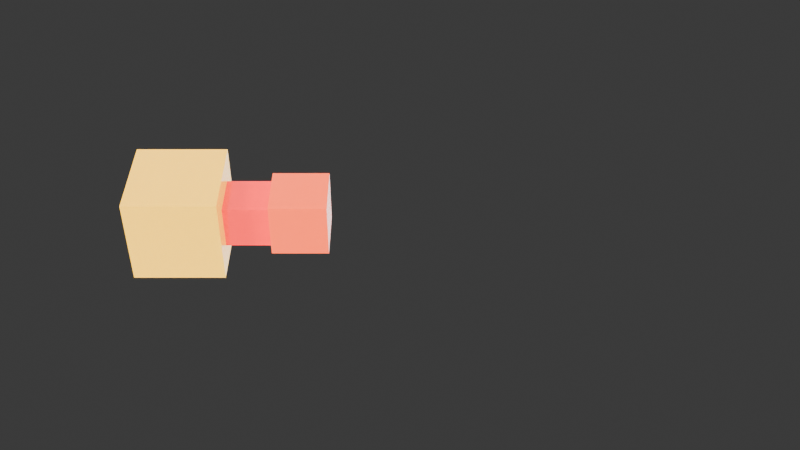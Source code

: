 # Source: multi.blend  (saved by Blender 5.0.119; exported with 4.5.12 LTS)
import bpy
from mathutils import Matrix  # noqa: F401  (used for matrix-valued properties, if any)

bpy.ops.wm.read_factory_settings(use_empty=True)
scene = bpy.context.scene
scene.name = 'Scene'

# ---- collections
col_collection = bpy.data.collections.new('Collection'); scene.collection.children.link(col_collection)

# ---- images (referenced by path relative to the original .blend; pixels are not part of the script)
import os
ASSET_DIR = os.environ.get("B2B_ASSET_DIR", "")  # directory of the original .blend (textures are referenced by path, not embedded)
HERE = os.path.dirname(os.path.abspath(__file__))  # packed textures are extracted next to this script under _unpacked/

def load_image(name, relpath, width, height, colorspace="sRGB"):
    """Load a texture the original file referenced (path relative to the .blend, or extracted next to this script)."""
    p = next((c for c in (os.path.join(HERE, relpath), os.path.join(ASSET_DIR, relpath)) if relpath and os.path.exists(c)), "")
    if p:
        img = bpy.data.images.load(p, check_existing=True)
        img.name = name
    else:  # same state as the original file: an image datablock whose file is absent (Cycles renders it pink)
        img = bpy.data.images.new(name, width, height)
        img.source = "FILE"
        img.filepath = "//" + (relpath or name)
    img.colorspace_settings.name = colorspace
    return img
img_rogland_clear_night_4k_exr = load_image('rogland_clear_night_4k.exr', 'rogland_clear_night_4k.exr', 1024, 1024, 'Linear Rec.709')

# ---- materials (node trees are filled in below, after node groups)
mat_yellow = bpy.data.materials.new('Yellow')
mat_red = bpy.data.materials.new('Red')
mat_orange = bpy.data.materials.new('Orange')

# ---- material node trees
mat_yellow.use_nodes = True; mat_yellow.node_tree.nodes.clear()
_N = mat_yellow.node_tree.nodes; _L = mat_yellow.node_tree.links
n0 = _N.new('ShaderNodeBsdfPrincipled'); n0.name = 'Principled BSDF'; n0.location = (130, 100)
n0.inputs[0].default_value = (1.0, 0.448, 0.0, 1.0)
n0.inputs[27].default_value = (1.0, 1.0, 0.0, 1.0)
n0.inputs[28].default_value = 0.4
n1 = _N.new('ShaderNodeOutputMaterial'); n1.name = 'Material Output'; n1.location = (435, 81)
n2 = _N.new('ShaderNodeTexNoise'); n2.name = 'Noise Texture'; n2.location = (-543, 100)
n2.width = 145
n2.inputs[2].default_value = 36.3
n2.inputs[3].default_value = 15.0
n2.inputs[4].default_value = 0.852
n3 = _N.new('ShaderNodeValToRGB'); n3.name = 'Color Ramp'; n3.location = (-332, 75)
while len(n3.color_ramp.elements) > 1: n3.color_ramp.elements.remove(n3.color_ramp.elements[-1])
n3.color_ramp.elements[0].position = 0.4136; n3.color_ramp.elements[0].color = (0.0, 0.0, 0.0, 1.0)
_e = n3.color_ramp.elements.new(0.8773); _e.color = (1.0, 1.0, 1.0, 1.0)
n4 = _N.new('ShaderNodeMath'); n4.name = 'Math'; n4.location = (-50, 23)
n4.operation = 'MULTIPLY'
n4.inputs[1].default_value = 0.8
_L.new(n0.outputs[0], n1.inputs[0])
_L.new(n2.outputs[0], n3.inputs[0])
_L.new(n4.outputs[0], n0.inputs[2])
_L.new(n3.outputs[0], n4.inputs[0])
n1.is_active_output = True
mat_red.use_nodes = True; mat_red.node_tree.nodes.clear()
_N = mat_red.node_tree.nodes; _L = mat_red.node_tree.links
n0 = _N.new('ShaderNodeBsdfPrincipled'); n0.name = 'Principled BSDF'; n0.location = (130, 100)
n0.inputs[0].default_value = (1.0, 0.0, 0.0, 1.0)
n0.inputs[27].default_value = (1.0, 0.0, 0.0, 1.0)
n0.inputs[28].default_value = 0.4
n1 = _N.new('ShaderNodeOutputMaterial'); n1.name = 'Material Output'; n1.location = (435, 81)
n2 = _N.new('ShaderNodeTexNoise'); n2.name = 'Noise Texture'; n2.location = (-543, 100)
n2.width = 145
n2.inputs[2].default_value = 36.3
n2.inputs[3].default_value = 15.0
n2.inputs[4].default_value = 0.852
n3 = _N.new('ShaderNodeValToRGB'); n3.name = 'Color Ramp'; n3.location = (-332, 75)
while len(n3.color_ramp.elements) > 1: n3.color_ramp.elements.remove(n3.color_ramp.elements[-1])
n3.color_ramp.elements[0].position = 0.4136; n3.color_ramp.elements[0].color = (0.0, 0.0, 0.0, 1.0)
_e = n3.color_ramp.elements.new(0.8773); _e.color = (1.0, 1.0, 1.0, 1.0)
n4 = _N.new('ShaderNodeMath'); n4.name = 'Math'; n4.location = (-50, 23)
n4.operation = 'MULTIPLY'
n4.inputs[1].default_value = 0.7
_L.new(n0.outputs[0], n1.inputs[0])
_L.new(n2.outputs[0], n3.inputs[0])
_L.new(n3.outputs[0], n4.inputs[0])
_L.new(n4.outputs[0], n0.inputs[2])
n1.is_active_output = True
mat_orange.use_nodes = True; mat_orange.node_tree.nodes.clear()
_N = mat_orange.node_tree.nodes; _L = mat_orange.node_tree.links
n0 = _N.new('ShaderNodeBsdfPrincipled'); n0.name = 'Principled BSDF'; n0.location = (130, 100)
n0.inputs[0].default_value = (1.0, 0.08022, 0.0, 1.0)
n0.inputs[27].default_value = (1.0, 0.09084, 0.0, 1.0)
n0.inputs[28].default_value = 0.3
n1 = _N.new('ShaderNodeOutputMaterial'); n1.name = 'Material Output'; n1.location = (435, 81)
n2 = _N.new('ShaderNodeTexNoise'); n2.name = 'Noise Texture'; n2.location = (-543, 100)
n2.width = 145
n2.inputs[2].default_value = 36.3
n2.inputs[3].default_value = 15.0
n2.inputs[4].default_value = 0.852
n3 = _N.new('ShaderNodeValToRGB'); n3.name = 'Color Ramp'; n3.location = (-332, 75)
while len(n3.color_ramp.elements) > 1: n3.color_ramp.elements.remove(n3.color_ramp.elements[-1])
n3.color_ramp.elements[0].position = 0.4136; n3.color_ramp.elements[0].color = (0.0, 0.0, 0.0, 1.0)
_e = n3.color_ramp.elements.new(0.8773); _e.color = (1.0, 1.0, 1.0, 1.0)
n4 = _N.new('ShaderNodeMath'); n4.name = 'Math'; n4.location = (-50, 23)
n4.operation = 'MULTIPLY'
n4.inputs[1].default_value = 0.7
_L.new(n0.outputs[0], n1.inputs[0])
_L.new(n2.outputs[0], n3.inputs[0])
_L.new(n4.outputs[0], n0.inputs[2])
_L.new(n3.outputs[0], n4.inputs[0])
n1.is_active_output = True

# ---- world
world_world = bpy.data.worlds.new('World'); scene.world = world_world
world_world.use_nodes = True; world_world.node_tree.nodes.clear()
_N = world_world.node_tree.nodes; _L = world_world.node_tree.links
n0 = _N.new('ShaderNodeOutputWorld'); n0.name = 'World Output'; n0.location = (497, 115)
n1 = _N.new('ShaderNodeBackground'); n1.name = 'Background'; n1.location = (153, 97)
n1.inputs[1].default_value = 2.0
n2 = _N.new('ShaderNodeTexCoord'); n2.name = 'Texture Coordinate'; n2.location = (-665, 170)
n3 = _N.new('ShaderNodeMapping'); n3.name = 'Mapping'; n3.location = (-477, 236)
n3.inputs[1].default_value = (0.0, 0.0, 1.0)
n4 = _N.new('ShaderNodeTexImage'); n4.name = 'Image Texture'; n4.location = (-295, 169)
n4.image = img_rogland_clear_night_4k_exr
n4.projection = 'SPHERE'
n5 = _N.new('ShaderNodeLightPath'); n5.name = 'Light Path'; n5.location = (125, 181)
n6 = _N.new('ShaderNodeMixShader'); n6.name = 'Mix Shader'; n6.location = (329, 122)
n7 = _N.new('ShaderNodeBackground'); n7.name = 'Background.001'; n7.location = (161, -22)
n7.inputs[0].default_value = (0.05088, 0.05088, 0.05088, 1.0)
n8 = _N.new('ShaderNodeSeparateColor'); n8.name = 'Separate Color'; n8.location = (-15, 112)
_L.new(n8.outputs[0], n1.inputs[0])
_L.new(n3.outputs[0], n4.inputs[0])
_L.new(n2.outputs[0], n3.inputs[0])
_L.new(n7.outputs[0], n6.inputs[2])
_L.new(n5.outputs[0], n6.inputs[0])
_L.new(n4.outputs[0], n8.inputs[0])
_L.new(n1.outputs[0], n6.inputs[1])
_L.new(n6.outputs[0], n0.inputs[0])
n0.is_active_output = True
world_world.color = (0.05088, 0.05088, 0.05088)
world_world.sun_shadow_jitter_overblur = 0.0

# ---- cameras
cam_camera = bpy.data.cameras.new('Camera')

# ---- meshes
me_cube_001 = bpy.data.meshes.new('Cube.001')
me_cube_001.from_pydata([(-1.0, -1.0, -1.0), (-1.0, -1.0, 1.0), (-1.0, 1.0, -1.0), (-1.0, 1.0, 1.0), (1.0, -1.0, -1.0), (1.0, -1.0, 1.0), (1.0, 1.0, -1.0), (1.0, 1.0, 1.0)], [], [(0, 1, 3, 2), (2, 3, 7, 6), (6, 7, 5, 4), (4, 5, 1, 0), (2, 6, 4, 0), (7, 3, 1, 5)])
_uv = me_cube_001.uv_layers.new(name='UVMap')
_uv.uv.foreach_set('vector', [0.375, 0.0, 0.625, 0.0, 0.625, 0.25, 0.375, 0.25, 0.375, 0.25, 0.625, 0.25, 0.625, 0.5, 0.375, 0.5, 0.375, 0.5, 0.625, 0.5, 0.625, 0.75, 0.375, 0.75, 0.375, 0.75, 0.625, 0.75, 0.625, 1.0, 0.375, 1.0, 0.125, 0.5, 0.375, 0.5, 0.375, 0.75, 0.125, 0.75, 0.625, 0.5, 0.875, 0.5, 0.875, 0.75, 0.625, 0.75])
me_cube_001.materials.append(mat_yellow)
me_cube_001.update()
me_cube_003 = bpy.data.meshes.new('Cube.003')
me_cube_003.from_pydata([(-0.5, -0.5, -0.5), (-0.5, -0.5, 0.5), (-0.5, 0.5, -0.5), (-0.5, 0.5, 0.5), (0.5, -0.5, -0.5), (0.5, -0.5, 0.5), (0.5, 0.5, -0.5), (0.5, 0.5, 0.5)], [], [(0, 1, 3, 2), (2, 3, 7, 6), (6, 7, 5, 4), (4, 5, 1, 0), (2, 6, 4, 0), (7, 3, 1, 5)])
_uv = me_cube_003.uv_layers.new(name='UVMap')
_uv.uv.foreach_set('vector', [0.375, 0.0, 0.625, 0.0, 0.625, 0.25, 0.375, 0.25, 0.375, 0.25, 0.625, 0.25, 0.625, 0.5, 0.375, 0.5, 0.375, 0.5, 0.625, 0.5, 0.625, 0.75, 0.375, 0.75, 0.375, 0.75, 0.625, 0.75, 0.625, 1.0, 0.375, 1.0, 0.125, 0.5, 0.375, 0.5, 0.375, 0.75, 0.125, 0.75, 0.625, 0.5, 0.875, 0.5, 0.875, 0.75, 0.625, 0.75])
me_cube_003.materials.append(mat_red)
me_cube_003.update()
me_cube_002 = bpy.data.meshes.new('Cube.002')
me_cube_002.from_pydata([(-0.5, -0.5, -0.5), (-0.5, -0.5, 0.5), (-0.5, 0.5, -0.5), (-0.5, 0.5, 0.5), (0.5, -0.5, -0.5), (0.5, -0.5, 0.5), (0.5, 0.5, -0.5), (0.5, 0.5, 0.5)], [], [(0, 1, 3, 2), (2, 3, 7, 6), (6, 7, 5, 4), (4, 5, 1, 0), (2, 6, 4, 0), (7, 3, 1, 5)])
_uv = me_cube_002.uv_layers.new(name='UVMap')
_uv.uv.foreach_set('vector', [0.375, 0.0, 0.625, 0.0, 0.625, 0.25, 0.375, 0.25, 0.375, 0.25, 0.625, 0.25, 0.625, 0.5, 0.375, 0.5, 0.375, 0.5, 0.625, 0.5, 0.625, 0.75, 0.375, 0.75, 0.375, 0.75, 0.625, 0.75, 0.625, 1.0, 0.375, 1.0, 0.125, 0.5, 0.375, 0.5, 0.375, 0.75, 0.125, 0.75, 0.625, 0.5, 0.875, 0.5, 0.875, 0.75, 0.625, 0.75])
me_cube_002.materials.append(mat_orange)
me_cube_002.update()

# ---- objects
ob_cube0 = bpy.data.objects.new('Cube0', me_cube_001)
ob_cube1 = bpy.data.objects.new('Cube1', me_cube_003)
ob_cube2 = bpy.data.objects.new('Cube2', me_cube_002)
ob_camera = bpy.data.objects.new('Camera', cam_camera)

# ---- transforms, parenting, visibility, modifiers, constraints
ob_cube0.location = (0.0, 0.0, 0.0)
ob_cube1.location = (0.0, 1.5, 0.0)
ob_cube2.location = (0.0, 2.625, 0.0)
ob_cube2.scale = (1.25, 1.25, 1.25)
ob_camera.location = (18.84, 4.806, 15.47)
ob_camera.rotation_euler = (0.8727, 3.562e-08, 1.571)

# ---- collection membership
col_collection.objects.link(ob_cube0)
col_collection.objects.link(ob_cube1)
col_collection.objects.link(ob_cube2)
col_collection.objects.link(ob_camera)

# ---- scene / render settings (as saved in the file)
scene.camera = ob_camera
scene.frame_start = 1; scene.frame_end = 1000; scene.frame_set(1)
scene.render.engine = 'BLENDER_EEVEE_NEXT'
scene.render.fps = 240
scene.render.film_transparent = True
scene.render.bake_bias = 0.0
scene.render.bake_samples = 0
scene.cycles.sampling_pattern = 'TABULATED_SOBOL'
scene.cycles.use_guiding = True
scene.eevee.taa_render_samples = 4
scene.eevee.use_taa_reprojection = False
scene.eevee.use_volume_custom_range = False
scene.eevee.use_shadows = False
bpy.context.view_layer.update()

# ---- added for rendering (the .blend has no usable light): sun
light_auto_sun = bpy.data.lights.new('AutoSun', 'SUN')
light_auto_sun.energy = 3.0
light_auto_sun.angle = 0.0523599
ob_auto_sun = bpy.data.objects.new('AutoSun', light_auto_sun)
scene.collection.objects.link(ob_auto_sun)
ob_auto_sun.rotation_euler = (0.872665, 0.174533, 0.523599)
bpy.context.view_layer.update()
